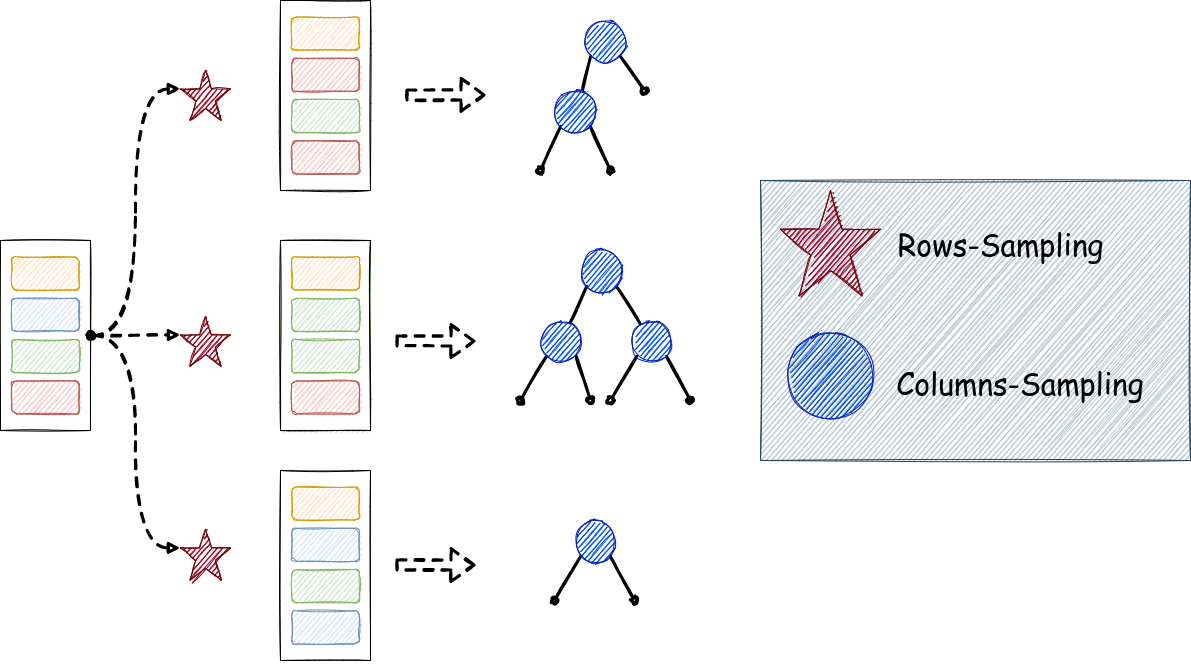

The diagram above was exported from draw.io. Its source (the exported page's mxGraphModel, read from the mxfile embedded in the PNG):
<mxGraphModel dx="1350" dy="878" grid="1" gridSize="10" guides="1" tooltips="1" connect="1" arrows="1" fold="1" page="1" pageScale="1" pageWidth="850" pageHeight="1100" math="0" shadow="0">
  <root>
    <mxCell id="0" />
    <mxCell id="1" parent="0" />
    <mxCell id="2" value="" style="rounded=0;whiteSpace=wrap;html=1;sketch=1;fontFamily=Comic Sans MS;fontSize=30;fillColor=#bac8d3;strokeColor=#23445d;" vertex="1" parent="1">
      <mxGeometry x="790" y="230" width="430" height="280" as="geometry" />
    </mxCell>
    <mxCell id="3" value="" style="group;sketch=1;" vertex="1" connectable="0" parent="1">
      <mxGeometry x="30" y="290" width="90" height="190" as="geometry" />
    </mxCell>
    <mxCell id="4" value="" style="rounded=0;whiteSpace=wrap;html=1;sketch=1;" vertex="1" parent="3">
      <mxGeometry width="90" height="190" as="geometry" />
    </mxCell>
    <mxCell id="5" value="" style="rounded=1;whiteSpace=wrap;html=1;fillColor=#f8cecc;strokeColor=#b85450;sketch=1;" vertex="1" parent="3">
      <mxGeometry x="11.25" y="140.43478260869566" width="67.5" height="33.04347826086956" as="geometry" />
    </mxCell>
    <mxCell id="6" value="" style="rounded=1;whiteSpace=wrap;html=1;fillColor=#d5e8d4;strokeColor=#82b366;sketch=1;" vertex="1" parent="3">
      <mxGeometry x="11.25" y="99.1304347826087" width="67.5" height="33.04347826086956" as="geometry" />
    </mxCell>
    <mxCell id="7" value="" style="rounded=1;whiteSpace=wrap;html=1;fillColor=#dae8fc;strokeColor=#6c8ebf;sketch=1;" vertex="1" parent="3">
      <mxGeometry x="11.25" y="57.82608695652174" width="67.5" height="33.04347826086956" as="geometry" />
    </mxCell>
    <mxCell id="8" value="" style="rounded=1;whiteSpace=wrap;html=1;fillColor=#ffe6cc;strokeColor=#d79b00;sketch=1;" vertex="1" parent="3">
      <mxGeometry x="11.25" y="16.52173913043478" width="67.5" height="33.04347826086956" as="geometry" />
    </mxCell>
    <mxCell id="9" value="" style="group;sketch=1;" vertex="1" connectable="0" parent="1">
      <mxGeometry x="310" y="50" width="90" height="190" as="geometry" />
    </mxCell>
    <mxCell id="10" value="" style="rounded=0;whiteSpace=wrap;html=1;sketch=1;" vertex="1" parent="9">
      <mxGeometry width="90" height="190" as="geometry" />
    </mxCell>
    <mxCell id="11" value="" style="rounded=1;whiteSpace=wrap;html=1;fillColor=#f8cecc;strokeColor=#b85450;sketch=1;" vertex="1" parent="9">
      <mxGeometry x="11.25" y="140.43478260869566" width="67.5" height="33.04347826086956" as="geometry" />
    </mxCell>
    <mxCell id="12" value="" style="rounded=1;whiteSpace=wrap;html=1;fillColor=#d5e8d4;strokeColor=#82b366;sketch=1;" vertex="1" parent="9">
      <mxGeometry x="11.25" y="99.1304347826087" width="67.5" height="33.04347826086956" as="geometry" />
    </mxCell>
    <mxCell id="13" value="" style="rounded=1;whiteSpace=wrap;html=1;fillColor=#f8cecc;strokeColor=#b85450;sketch=1;" vertex="1" parent="9">
      <mxGeometry x="11.25" y="57.82608695652174" width="67.5" height="33.04347826086956" as="geometry" />
    </mxCell>
    <mxCell id="14" value="" style="rounded=1;whiteSpace=wrap;html=1;fillColor=#ffe6cc;strokeColor=#d79b00;sketch=1;" vertex="1" parent="9">
      <mxGeometry x="11.25" y="16.52173913043478" width="67.5" height="33.04347826086956" as="geometry" />
    </mxCell>
    <mxCell id="15" value="" style="group;fillColor=#d5e8d4;strokeColor=#82b366;sketch=1;" vertex="1" connectable="0" parent="1">
      <mxGeometry x="310" y="290" width="90" height="190" as="geometry" />
    </mxCell>
    <mxCell id="16" value="" style="rounded=0;whiteSpace=wrap;html=1;sketch=1;" vertex="1" parent="15">
      <mxGeometry width="90" height="190" as="geometry" />
    </mxCell>
    <mxCell id="17" value="" style="rounded=1;whiteSpace=wrap;html=1;fillColor=#f8cecc;strokeColor=#b85450;sketch=1;" vertex="1" parent="15">
      <mxGeometry x="11.25" y="140.43478260869566" width="67.5" height="33.04347826086956" as="geometry" />
    </mxCell>
    <mxCell id="18" value="" style="rounded=1;whiteSpace=wrap;html=1;fillColor=#d5e8d4;strokeColor=#82b366;sketch=1;" vertex="1" parent="15">
      <mxGeometry x="11.25" y="99.1304347826087" width="67.5" height="33.04347826086956" as="geometry" />
    </mxCell>
    <mxCell id="19" value="" style="rounded=1;whiteSpace=wrap;html=1;fillColor=#d5e8d4;strokeColor=#82b366;sketch=1;" vertex="1" parent="15">
      <mxGeometry x="11.25" y="57.82608695652174" width="67.5" height="33.04347826086956" as="geometry" />
    </mxCell>
    <mxCell id="20" value="" style="rounded=1;whiteSpace=wrap;html=1;fillColor=#ffe6cc;strokeColor=#d79b00;sketch=1;" vertex="1" parent="15">
      <mxGeometry x="11.25" y="16.52173913043478" width="67.5" height="33.04347826086956" as="geometry" />
    </mxCell>
    <mxCell id="21" value="" style="group;sketch=1;" vertex="1" connectable="0" parent="1">
      <mxGeometry x="310" y="520" width="90" height="190" as="geometry" />
    </mxCell>
    <mxCell id="22" value="" style="rounded=0;whiteSpace=wrap;html=1;sketch=1;" vertex="1" parent="21">
      <mxGeometry width="90" height="190" as="geometry" />
    </mxCell>
    <mxCell id="23" value="" style="rounded=1;whiteSpace=wrap;html=1;fillColor=#dae8fc;strokeColor=#6c8ebf;sketch=1;" vertex="1" parent="21">
      <mxGeometry x="11.25" y="140.43478260869566" width="67.5" height="33.04347826086956" as="geometry" />
    </mxCell>
    <mxCell id="24" value="" style="rounded=1;whiteSpace=wrap;html=1;fillColor=#d5e8d4;strokeColor=#82b366;sketch=1;" vertex="1" parent="21">
      <mxGeometry x="11.25" y="99.1304347826087" width="67.5" height="33.04347826086956" as="geometry" />
    </mxCell>
    <mxCell id="25" value="" style="rounded=1;whiteSpace=wrap;html=1;fillColor=#dae8fc;strokeColor=#6c8ebf;sketch=1;" vertex="1" parent="21">
      <mxGeometry x="11.25" y="57.82608695652174" width="67.5" height="33.04347826086956" as="geometry" />
    </mxCell>
    <mxCell id="26" value="" style="rounded=1;whiteSpace=wrap;html=1;fillColor=#ffe6cc;strokeColor=#d79b00;sketch=1;" vertex="1" parent="21">
      <mxGeometry x="11.25" y="16.52173913043478" width="67.5" height="33.04347826086956" as="geometry" />
    </mxCell>
    <mxCell id="27" value="" style="group;flipH=1;sketch=1;" vertex="1" connectable="0" parent="1">
      <mxGeometry x="574" y="550" width="120" height="170" as="geometry" />
    </mxCell>
    <mxCell id="28" value="" style="endArrow=none;html=1;rounded=0;startArrow=oval;startFill=1;endFill=0;strokeWidth=3;sketch=1;entryX=0;entryY=1;entryDx=0;entryDy=0;" edge="1" parent="27" target="30">
      <mxGeometry width="50" height="50" relative="1" as="geometry">
        <mxPoint x="10" y="100" as="sourcePoint" />
        <mxPoint x="50" y="40" as="targetPoint" />
      </mxGeometry>
    </mxCell>
    <mxCell id="29" value="" style="endArrow=none;html=1;rounded=0;startArrow=oval;startFill=1;endFill=0;strokeWidth=3;sketch=1;entryX=1;entryY=1;entryDx=0;entryDy=0;" edge="1" parent="27" target="30">
      <mxGeometry width="50" height="50" relative="1" as="geometry">
        <mxPoint x="90" y="100" as="sourcePoint" />
        <mxPoint x="50" y="40" as="targetPoint" />
      </mxGeometry>
    </mxCell>
    <mxCell id="30" value="" style="ellipse;whiteSpace=wrap;html=1;aspect=fixed;fillColor=#0050ef;fontColor=#ffffff;strokeColor=#001DBC;sketch=1;" vertex="1" parent="27">
      <mxGeometry x="30" y="20" width="42" height="42" as="geometry" />
    </mxCell>
    <mxCell id="31" value="" style="verticalLabelPosition=bottom;verticalAlign=top;html=1;shape=mxgraph.basic.star;fillColor=#a20025;fontColor=#ffffff;strokeColor=#6F0000;sketch=1;" vertex="1" parent="1">
      <mxGeometry x="210" y="120" width="50" height="50" as="geometry" />
    </mxCell>
    <mxCell id="32" value="" style="verticalLabelPosition=bottom;verticalAlign=top;html=1;shape=mxgraph.basic.star;fillColor=#a20025;fontColor=#ffffff;strokeColor=#6F0000;sketch=1;" vertex="1" parent="1">
      <mxGeometry x="210" y="366" width="50" height="50" as="geometry" />
    </mxCell>
    <mxCell id="33" value="" style="verticalLabelPosition=bottom;verticalAlign=top;html=1;shape=mxgraph.basic.star;fillColor=#a20025;fontColor=#ffffff;strokeColor=#6F0000;sketch=1;" vertex="1" parent="1">
      <mxGeometry x="210" y="578.5" width="50" height="51.5" as="geometry" />
    </mxCell>
    <mxCell id="34" style="edgeStyle=orthogonalEdgeStyle;rounded=0;orthogonalLoop=1;jettySize=auto;html=1;entryX=0;entryY=0.367;entryDx=0;entryDy=0;entryPerimeter=0;startArrow=oval;startFill=1;endArrow=block;endFill=1;strokeWidth=3;curved=1;sketch=1;dashed=1;" edge="1" source="4" target="31" parent="1">
      <mxGeometry relative="1" as="geometry" />
    </mxCell>
    <mxCell id="35" style="edgeStyle=orthogonalEdgeStyle;curved=1;rounded=0;sketch=1;orthogonalLoop=1;jettySize=auto;html=1;entryX=0;entryY=0.367;entryDx=0;entryDy=0;entryPerimeter=0;startArrow=oval;startFill=1;endArrow=block;endFill=1;strokeWidth=3;dashed=1;" edge="1" target="32" parent="1">
      <mxGeometry relative="1" as="geometry">
        <mxPoint x="120" y="385" as="sourcePoint" />
      </mxGeometry>
    </mxCell>
    <mxCell id="36" style="edgeStyle=orthogonalEdgeStyle;curved=1;rounded=0;sketch=1;orthogonalLoop=1;jettySize=auto;html=1;entryX=0;entryY=0.367;entryDx=0;entryDy=0;entryPerimeter=0;startArrow=oval;startFill=1;endArrow=block;endFill=1;strokeWidth=3;exitX=1;exitY=0.5;exitDx=0;exitDy=0;dashed=1;" edge="1" source="4" target="33" parent="1">
      <mxGeometry relative="1" as="geometry">
        <mxPoint x="120" y="380" as="sourcePoint" />
      </mxGeometry>
    </mxCell>
    <mxCell id="37" value="" style="group;sketch=1;" vertex="1" connectable="0" parent="1">
      <mxGeometry x="570" y="70" width="104" height="150" as="geometry" />
    </mxCell>
    <mxCell id="38" value="" style="endArrow=none;html=1;rounded=0;startArrow=none;startFill=0;endFill=0;strokeWidth=3;sketch=1;exitX=0.667;exitY=0;exitDx=0;exitDy=0;exitPerimeter=0;entryX=0;entryY=1;entryDx=0;entryDy=0;" edge="1" parent="37" source="43" target="42">
      <mxGeometry width="50" height="50" relative="1" as="geometry">
        <mxPoint x="34" y="90" as="sourcePoint" />
        <mxPoint x="64" y="20" as="targetPoint" />
      </mxGeometry>
    </mxCell>
    <mxCell id="39" value="" style="endArrow=none;html=1;rounded=0;startArrow=oval;startFill=1;endFill=0;strokeWidth=3;sketch=1;entryX=1;entryY=1;entryDx=0;entryDy=0;" edge="1" parent="37" target="42">
      <mxGeometry width="50" height="50" relative="1" as="geometry">
        <mxPoint x="104" y="70" as="sourcePoint" />
        <mxPoint x="64" y="20" as="targetPoint" />
      </mxGeometry>
    </mxCell>
    <mxCell id="40" value="" style="endArrow=oval;html=1;rounded=0;startArrow=none;startFill=0;endFill=1;strokeWidth=3;sketch=1;exitX=0;exitY=1;exitDx=0;exitDy=0;" edge="1" parent="37" source="43">
      <mxGeometry width="50" height="50" relative="1" as="geometry">
        <mxPoint x="34" y="80" as="sourcePoint" />
        <mxPoint y="150" as="targetPoint" />
      </mxGeometry>
    </mxCell>
    <mxCell id="41" value="" style="endArrow=oval;html=1;rounded=0;startArrow=none;startFill=0;endFill=1;strokeWidth=3;sketch=1;exitX=1;exitY=1;exitDx=0;exitDy=0;" edge="1" parent="37" source="43">
      <mxGeometry width="50" height="50" relative="1" as="geometry">
        <mxPoint x="34" y="90" as="sourcePoint" />
        <mxPoint x="70" y="150" as="targetPoint" />
      </mxGeometry>
    </mxCell>
    <mxCell id="42" value="" style="ellipse;whiteSpace=wrap;html=1;aspect=fixed;fillColor=#0050ef;fontColor=#ffffff;strokeColor=#001DBC;sketch=1;" vertex="1" parent="37">
      <mxGeometry x="44" width="42" height="42" as="geometry" />
    </mxCell>
    <mxCell id="43" value="" style="ellipse;whiteSpace=wrap;html=1;aspect=fixed;fillColor=#0050ef;fontColor=#ffffff;strokeColor=#001DBC;sketch=1;" vertex="1" parent="37">
      <mxGeometry x="14" y="70" width="42" height="42" as="geometry" />
    </mxCell>
    <mxCell id="44" value="" style="endArrow=none;html=1;rounded=0;startArrow=none;startFill=0;endFill=0;strokeWidth=3;sketch=1;entryX=0;entryY=1;entryDx=0;entryDy=0;" edge="1" source="49" target="48" parent="1">
      <mxGeometry width="50" height="50" relative="1" as="geometry">
        <mxPoint x="600" y="390" as="sourcePoint" />
        <mxPoint x="630" y="320" as="targetPoint" />
      </mxGeometry>
    </mxCell>
    <mxCell id="45" value="" style="endArrow=none;html=1;rounded=0;startArrow=none;startFill=0;endFill=0;strokeWidth=3;sketch=1;entryX=1;entryY=1;entryDx=0;entryDy=0;" edge="1" source="52" target="48" parent="1">
      <mxGeometry width="50" height="50" relative="1" as="geometry">
        <mxPoint x="670" y="390" as="sourcePoint" />
        <mxPoint x="630" y="320" as="targetPoint" />
      </mxGeometry>
    </mxCell>
    <mxCell id="46" value="" style="endArrow=oval;html=1;rounded=0;startArrow=none;startFill=0;endFill=1;strokeWidth=3;exitX=0;exitY=1;exitDx=0;exitDy=0;sketch=1;" edge="1" source="49" parent="1">
      <mxGeometry width="50" height="50" relative="1" as="geometry">
        <mxPoint x="600" y="390" as="sourcePoint" />
        <mxPoint x="550" y="450" as="targetPoint" />
      </mxGeometry>
    </mxCell>
    <mxCell id="47" value="" style="endArrow=oval;html=1;rounded=0;startArrow=none;startFill=0;endFill=1;strokeWidth=3;exitX=1;exitY=1;exitDx=0;exitDy=0;sketch=1;" edge="1" source="49" parent="1">
      <mxGeometry width="50" height="50" relative="1" as="geometry">
        <mxPoint x="600" y="390" as="sourcePoint" />
        <mxPoint x="620" y="450" as="targetPoint" />
      </mxGeometry>
    </mxCell>
    <mxCell id="48" value="" style="ellipse;whiteSpace=wrap;html=1;aspect=fixed;fillColor=#0050ef;fontColor=#ffffff;strokeColor=#001DBC;sketch=1;" vertex="1" parent="1">
      <mxGeometry x="610" y="300" width="42" height="42" as="geometry" />
    </mxCell>
    <mxCell id="49" value="" style="ellipse;whiteSpace=wrap;html=1;aspect=fixed;fillColor=#0050ef;fontColor=#ffffff;strokeColor=#001DBC;sketch=1;" vertex="1" parent="1">
      <mxGeometry x="570" y="370" width="42" height="42" as="geometry" />
    </mxCell>
    <mxCell id="50" value="" style="endArrow=oval;html=1;rounded=0;startArrow=none;startFill=0;endFill=1;strokeWidth=3;exitX=0;exitY=1;exitDx=0;exitDy=0;sketch=1;" edge="1" source="52" parent="1">
      <mxGeometry width="50" height="50" relative="1" as="geometry">
        <mxPoint x="660" y="360" as="sourcePoint" />
        <mxPoint x="640" y="450" as="targetPoint" />
      </mxGeometry>
    </mxCell>
    <mxCell id="51" value="" style="endArrow=oval;html=1;rounded=0;startArrow=none;startFill=0;endFill=1;strokeWidth=3;exitX=1;exitY=1;exitDx=0;exitDy=0;sketch=1;" edge="1" source="52" parent="1">
      <mxGeometry width="50" height="50" relative="1" as="geometry">
        <mxPoint x="670" y="390" as="sourcePoint" />
        <mxPoint x="720" y="450" as="targetPoint" />
      </mxGeometry>
    </mxCell>
    <mxCell id="52" value="" style="ellipse;whiteSpace=wrap;html=1;aspect=fixed;fillColor=#0050ef;fontColor=#ffffff;strokeColor=#001DBC;sketch=1;" vertex="1" parent="1">
      <mxGeometry x="660" y="370" width="42" height="42" as="geometry" />
    </mxCell>
    <mxCell id="53" value="" style="shape=flexArrow;endArrow=classic;html=1;rounded=0;dashed=1;sketch=1;strokeWidth=3;curved=1;width=8;endSize=6.67;" edge="1" parent="1">
      <mxGeometry width="50" height="50" relative="1" as="geometry">
        <mxPoint x="425" y="390.5" as="sourcePoint" />
        <mxPoint x="505" y="390.5" as="targetPoint" />
      </mxGeometry>
    </mxCell>
    <mxCell id="54" value="" style="shape=flexArrow;endArrow=classic;html=1;rounded=0;dashed=1;sketch=1;strokeWidth=3;curved=1;width=8;endSize=6.67;" edge="1" parent="1">
      <mxGeometry width="50" height="50" relative="1" as="geometry">
        <mxPoint x="435" y="144.5" as="sourcePoint" />
        <mxPoint x="515" y="144.5" as="targetPoint" />
      </mxGeometry>
    </mxCell>
    <mxCell id="55" value="" style="shape=flexArrow;endArrow=classic;html=1;rounded=0;dashed=1;sketch=1;strokeWidth=3;curved=1;width=8;endSize=6.67;" edge="1" parent="1">
      <mxGeometry width="50" height="50" relative="1" as="geometry">
        <mxPoint x="425" y="614.5" as="sourcePoint" />
        <mxPoint x="505" y="614.5" as="targetPoint" />
      </mxGeometry>
    </mxCell>
    <mxCell id="56" value="" style="ellipse;whiteSpace=wrap;html=1;aspect=fixed;fillColor=#0050ef;fontColor=#ffffff;strokeColor=#001DBC;sketch=1;" vertex="1" parent="1">
      <mxGeometry x="815" y="380" width="90" height="90" as="geometry" />
    </mxCell>
    <mxCell id="57" value="" style="verticalLabelPosition=bottom;verticalAlign=top;html=1;shape=mxgraph.basic.star;fillColor=#a20025;fontColor=#ffffff;strokeColor=#6F0000;sketch=1;" vertex="1" parent="1">
      <mxGeometry x="810" y="240" width="100" height="105.5" as="geometry" />
    </mxCell>
    <mxCell id="58" value="Rows-Sampling" style="text;html=1;align=center;verticalAlign=middle;resizable=0;points=[];autosize=1;fontSize=30;sketch=1;fontFamily=Comic Sans MS;" vertex="1" parent="1">
      <mxGeometry x="920" y="272.75" width="220" height="40" as="geometry" />
    </mxCell>
    <mxCell id="59" value="&amp;nbsp;Columns-Sampling" style="text;html=1;align=center;verticalAlign=middle;resizable=0;points=[];autosize=1;fontSize=30;sketch=1;fontFamily=Comic Sans MS;" vertex="1" parent="1">
      <mxGeometry x="910" y="412" width="270" height="40" as="geometry" />
    </mxCell>
  </root>
</mxGraphModel>